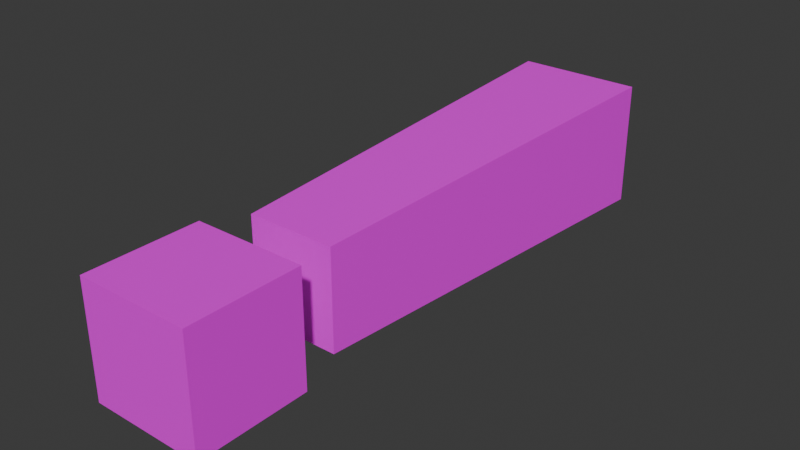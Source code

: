 # Source: ExM.blend  (saved by Blender 4.0.36; exported with 4.5.12 LTS)
import bpy
from mathutils import Matrix  # noqa: F401  (used for matrix-valued properties, if any)

bpy.ops.wm.read_factory_settings(use_empty=True)
scene = bpy.context.scene
scene.name = 'Scene'

# ---- collections
col_collection = bpy.data.collections.new('Collection'); scene.collection.children.link(col_collection)

# ---- images (referenced by path relative to the original .blend; pixels are not part of the script)
import os
ASSET_DIR = os.environ.get("B2B_ASSET_DIR", "")  # directory of the original .blend (textures are referenced by path, not embedded)
HERE = os.path.dirname(os.path.abspath(__file__))  # packed textures are extracted next to this script under _unpacked/

def load_image(name, relpath, width, height, colorspace="sRGB"):
    """Load a texture the original file referenced (path relative to the .blend, or extracted next to this script)."""
    p = next((c for c in (os.path.join(HERE, relpath), os.path.join(ASSET_DIR, relpath)) if relpath and os.path.exists(c)), "")
    if p:
        img = bpy.data.images.load(p, check_existing=True)
        img.name = name
    else:  # same state as the original file: an image datablock whose file is absent (Cycles renders it pink)
        img = bpy.data.images.new(name, width, height)
        img.source = "FILE"
        img.filepath = "//" + (relpath or name)
    img.colorspace_settings.name = colorspace
    return img
img_cubeunwrapednew_3_02_png = load_image('CubeUnwrapedNew_3-02.png', 'CubeUnwrapedNew_3-02.png', 1024, 1024, 'sRGB')

# ---- materials (node trees are filled in below, after node groups)
mat_material_001 = bpy.data.materials.new('Material.001')
mat_material_001.use_transparent_shadow = False

# ---- material node trees
mat_material_001.use_nodes = True; mat_material_001.node_tree.nodes.clear()
_N = mat_material_001.node_tree.nodes; _L = mat_material_001.node_tree.links
n0 = _N.new('ShaderNodeBsdfPrincipled'); n0.name = 'Principled BSDF'; n0.location = (10, 300)
n0.inputs[3].default_value = 1.45
n1 = _N.new('ShaderNodeOutputMaterial'); n1.name = 'Material Output'; n1.location = (300, 300)
n2 = _N.new('ShaderNodeTexImage'); n2.name = 'Image Texture'; n2.location = (-280, 275)
n2.image = img_cubeunwrapednew_3_02_png
_L.new(n0.outputs[0], n1.inputs[0])
_L.new(n2.outputs[0], n0.inputs[0])
n1.is_active_output = True

# ---- world
world_world = bpy.data.worlds.new('World'); scene.world = world_world
world_world.use_nodes = True; world_world.node_tree.nodes.clear()
_N = world_world.node_tree.nodes; _L = world_world.node_tree.links
n0 = _N.new('ShaderNodeOutputWorld'); n0.name = 'World Output'; n0.location = (300, 300)
n1 = _N.new('ShaderNodeBackground'); n1.name = 'Background'; n1.location = (10, 300)
n1.inputs[0].default_value = (0.05088, 0.05088, 0.05088, 1.0)
_L.new(n1.outputs[0], n0.inputs[0])
n0.is_active_output = True
world_world.color = (0.05088, 0.05088, 0.05088)
world_world.use_sun_shadow = False
world_world.sun_shadow_jitter_overblur = 0.0

# ---- meshes
me_cube_001 = bpy.data.meshes.new('Cube.001')
me_cube_001.from_pydata([(-0.2791, -0.2791, 0.2798), (-0.2791, 0.2791, 0.2798), (-0.2791, -0.2791, -0.2784), (-0.2791, 0.2791, -0.2784), (0.2791, -0.2791, 0.2798), (0.2791, 0.2791, 0.2798), (0.2791, -0.2791, -0.2784), (0.2791, 0.2791, -0.2784), (-0.2186, 0.497, 0.2453), (-0.3138, 2.626, 0.3145), (-0.2186, 0.497, -0.2439), (-0.3138, 2.626, -0.3131), (0.2186, 0.497, 0.2453), (0.3138, 2.626, 0.3145), (0.2186, 0.497, -0.2439), (0.3138, 2.626, -0.3131)], [], [(0, 1, 3, 2), (2, 3, 7, 6), (6, 7, 5, 4), (4, 5, 1, 0), (2, 6, 4, 0), (7, 3, 1, 5), (8, 9, 11, 10), (10, 11, 15, 14), (14, 15, 13, 12), (12, 13, 9, 8), (10, 14, 12, 8), (15, 11, 9, 13)])
_uv = me_cube_001.uv_layers.new(name='UVMap')
_uv.uv.foreach_set('vector', [0.375, 0.0, 0.625, 0.0, 0.625, 0.25, 0.375, 0.25, 0.375, 0.25, 0.625, 0.25, 0.625, 0.5, 0.375, 0.5, 0.375, 0.5, 0.625, 0.5, 0.625, 0.75, 0.375, 0.75, 0.375, 0.75, 0.625, 0.75, 0.625, 1.0, 0.375, 1.0, 0.125, 0.5, 0.375, 0.5, 0.375, 0.75, 0.125, 0.75, 0.625, 0.5, 0.875, 0.5, 0.875, 0.75, 0.625, 0.75, 0.03677, 0.3371, 0.0, 0.0, 0.3333, 0.0, 0.2966, 0.3371, 0.05056, 0.6725, 0.0, 0.3371, 0.3333, 0.3371, 0.2828, 0.6725, 0.3701, 0.3371, 0.3333, 0.0, 0.6667, 0.0, 0.6299, 0.3371, 0.3839, 0.6725, 0.3333, 0.3371, 0.6667, 0.3371, 0.6161, 0.6725, 0.8989, 0.5969, 0.6667, 0.5969, 0.6667, 0.3371, 0.8989, 0.3371, 1.0, 0.3333, 0.6667, 0.3333, 0.6667, 0.0, 1.0, 0.0])
me_cube_001.materials.append(mat_material_001)
me_cube_001.update()

# ---- objects
ob_cube = bpy.data.objects.new('Cube', me_cube_001)

# ---- transforms, parenting, visibility, modifiers, constraints
ob_cube.location = (0.0, 0.0, 0.0)

# ---- collection membership
col_collection.objects.link(ob_cube)

# ---- scene / render settings (as saved in the file)
scene.frame_start = 1; scene.frame_end = 250; scene.frame_set(1)
scene.render.engine = 'BLENDER_EEVEE_NEXT'
scene.cycles.sampling_pattern = 'TABULATED_SOBOL'
bpy.context.view_layer.update()

# ---- added for rendering (the .blend has no active camera and no usable light): camera, sun
cam_auto = bpy.data.cameras.new('AutoCamera')
cam_auto.lens = 50.0
cam_auto.sensor_width = 36.0
cam_auto.clip_end = 1000.0
ob_auto_camera = bpy.data.objects.new('AutoCamera', cam_auto)
scene.collection.objects.link(ob_auto_camera)
ob_auto_camera.location = (2.81072, -2.19932, 2.24927)
ob_auto_camera.rotation_euler = (1.09748, -7.21219e-08, 0.694738)
scene.camera = ob_auto_camera
light_auto_sun = bpy.data.lights.new('AutoSun', 'SUN')
light_auto_sun.energy = 3.0
light_auto_sun.angle = 0.0523599
ob_auto_sun = bpy.data.objects.new('AutoSun', light_auto_sun)
scene.collection.objects.link(ob_auto_sun)
ob_auto_sun.rotation_euler = (0.872665, 0.174533, 0.523599)
bpy.context.view_layer.update()
